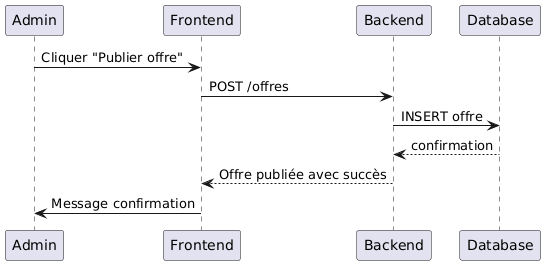

The diagram above was rendered by PlantUML. Its source (embedded in the PNG):
@startuml
participant Admin
participant Frontend
participant Backend
participant Database

Admin -> Frontend : Cliquer "Publier offre"
Frontend -> Backend : POST /offres
Backend -> Database : INSERT offre
Database --> Backend : confirmation
Backend --> Frontend : Offre publiée avec succès
Frontend -> Admin : Message confirmation
@enduml